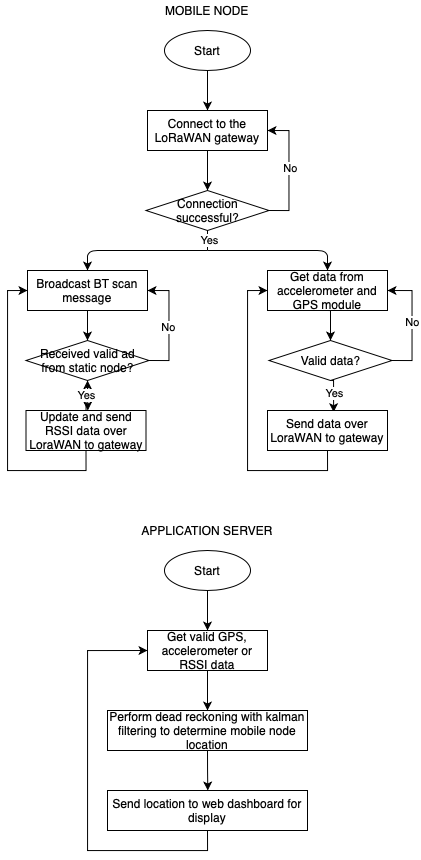

The diagram above was exported from draw.io. Its source (the exported page's mxGraphModel, read from the mxfile embedded in the PNG):
<mxGraphModel dx="1395" dy="805" grid="1" gridSize="10" guides="1" tooltips="1" connect="1" arrows="1" fold="1" page="1" pageScale="1" pageWidth="827" pageHeight="1169" math="0" shadow="0">
  <root>
    <mxCell id="0" />
    <mxCell id="1" parent="0" />
    <mxCell id="jvkyGV1-3TLvW3nhZc8y-4" style="edgeStyle=orthogonalEdgeStyle;rounded=0;orthogonalLoop=1;jettySize=auto;html=1;exitX=0.5;exitY=1;exitDx=0;exitDy=0;entryX=0.5;entryY=0;entryDx=0;entryDy=0;" edge="1" parent="1" source="jvkyGV1-3TLvW3nhZc8y-1" target="jvkyGV1-3TLvW3nhZc8y-2">
      <mxGeometry relative="1" as="geometry" />
    </mxCell>
    <mxCell id="jvkyGV1-3TLvW3nhZc8y-1" value="Start" style="ellipse;whiteSpace=wrap;html=1;" vertex="1" parent="1">
      <mxGeometry x="377" y="40" width="86" height="40" as="geometry" />
    </mxCell>
    <mxCell id="jvkyGV1-3TLvW3nhZc8y-8" style="edgeStyle=orthogonalEdgeStyle;rounded=0;orthogonalLoop=1;jettySize=auto;html=1;exitX=0.5;exitY=1;exitDx=0;exitDy=0;entryX=0.5;entryY=0;entryDx=0;entryDy=0;" edge="1" parent="1" source="jvkyGV1-3TLvW3nhZc8y-2" target="jvkyGV1-3TLvW3nhZc8y-6">
      <mxGeometry relative="1" as="geometry" />
    </mxCell>
    <mxCell id="jvkyGV1-3TLvW3nhZc8y-2" value="Connect to the LoRaWAN gateway" style="rounded=0;whiteSpace=wrap;html=1;" vertex="1" parent="1">
      <mxGeometry x="360" y="120" width="120" height="40" as="geometry" />
    </mxCell>
    <mxCell id="jvkyGV1-3TLvW3nhZc8y-9" style="edgeStyle=orthogonalEdgeStyle;rounded=0;orthogonalLoop=1;jettySize=auto;html=1;exitX=1;exitY=0.5;exitDx=0;exitDy=0;entryX=1;entryY=0.5;entryDx=0;entryDy=0;" edge="1" parent="1" source="jvkyGV1-3TLvW3nhZc8y-6" target="jvkyGV1-3TLvW3nhZc8y-2">
      <mxGeometry relative="1" as="geometry" />
    </mxCell>
    <mxCell id="jvkyGV1-3TLvW3nhZc8y-10" value="No" style="edgeLabel;html=1;align=center;verticalAlign=middle;resizable=0;points=[];" vertex="1" connectable="0" parent="jvkyGV1-3TLvW3nhZc8y-9">
      <mxGeometry x="0.0206" relative="1" as="geometry">
        <mxPoint x="1" as="offset" />
      </mxGeometry>
    </mxCell>
    <mxCell id="jvkyGV1-3TLvW3nhZc8y-6" value="Connection successful?" style="rhombus;whiteSpace=wrap;html=1;" vertex="1" parent="1">
      <mxGeometry x="358.5" y="200" width="123" height="40" as="geometry" />
    </mxCell>
    <mxCell id="jvkyGV1-3TLvW3nhZc8y-21" style="edgeStyle=orthogonalEdgeStyle;rounded=0;orthogonalLoop=1;jettySize=auto;html=1;exitX=0.5;exitY=1;exitDx=0;exitDy=0;entryX=0.5;entryY=0;entryDx=0;entryDy=0;" edge="1" parent="1" source="jvkyGV1-3TLvW3nhZc8y-13" target="jvkyGV1-3TLvW3nhZc8y-20">
      <mxGeometry relative="1" as="geometry" />
    </mxCell>
    <mxCell id="jvkyGV1-3TLvW3nhZc8y-13" value="Broadcast BT scan message" style="rounded=0;whiteSpace=wrap;html=1;" vertex="1" parent="1">
      <mxGeometry x="240" y="280" width="120" height="40" as="geometry" />
    </mxCell>
    <mxCell id="jvkyGV1-3TLvW3nhZc8y-29" style="edgeStyle=orthogonalEdgeStyle;rounded=0;orthogonalLoop=1;jettySize=auto;html=1;exitX=0.5;exitY=1;exitDx=0;exitDy=0;entryX=0.5;entryY=0;entryDx=0;entryDy=0;" edge="1" parent="1" source="jvkyGV1-3TLvW3nhZc8y-14" target="jvkyGV1-3TLvW3nhZc8y-28">
      <mxGeometry relative="1" as="geometry" />
    </mxCell>
    <mxCell id="jvkyGV1-3TLvW3nhZc8y-14" value="Get data from accelerometer and GPS module" style="rounded=0;whiteSpace=wrap;html=1;" vertex="1" parent="1">
      <mxGeometry x="480" y="280" width="120" height="40" as="geometry" />
    </mxCell>
    <mxCell id="jvkyGV1-3TLvW3nhZc8y-16" value="" style="endArrow=none;html=1;entryX=0.5;entryY=1;entryDx=0;entryDy=0;" edge="1" parent="1" target="jvkyGV1-3TLvW3nhZc8y-6">
      <mxGeometry width="50" height="50" relative="1" as="geometry">
        <mxPoint x="420" y="260" as="sourcePoint" />
        <mxPoint x="480" y="310" as="targetPoint" />
      </mxGeometry>
    </mxCell>
    <mxCell id="jvkyGV1-3TLvW3nhZc8y-18" value="Yes" style="edgeLabel;html=1;align=center;verticalAlign=middle;resizable=0;points=[];" vertex="1" connectable="0" parent="jvkyGV1-3TLvW3nhZc8y-16">
      <mxGeometry y="-1" relative="1" as="geometry">
        <mxPoint as="offset" />
      </mxGeometry>
    </mxCell>
    <mxCell id="jvkyGV1-3TLvW3nhZc8y-17" value="" style="endArrow=classic;html=1;entryX=0.5;entryY=0;entryDx=0;entryDy=0;" edge="1" parent="1" target="jvkyGV1-3TLvW3nhZc8y-13">
      <mxGeometry width="50" height="50" relative="1" as="geometry">
        <mxPoint x="420" y="260" as="sourcePoint" />
        <mxPoint x="480" y="310" as="targetPoint" />
        <Array as="points">
          <mxPoint x="300" y="260" />
        </Array>
      </mxGeometry>
    </mxCell>
    <mxCell id="jvkyGV1-3TLvW3nhZc8y-19" value="" style="endArrow=classic;html=1;entryX=0.5;entryY=0;entryDx=0;entryDy=0;" edge="1" parent="1" target="jvkyGV1-3TLvW3nhZc8y-14">
      <mxGeometry width="50" height="50" relative="1" as="geometry">
        <mxPoint x="420" y="260" as="sourcePoint" />
        <mxPoint x="480" y="310" as="targetPoint" />
        <Array as="points">
          <mxPoint x="540" y="260" />
        </Array>
      </mxGeometry>
    </mxCell>
    <mxCell id="jvkyGV1-3TLvW3nhZc8y-22" style="edgeStyle=orthogonalEdgeStyle;rounded=0;orthogonalLoop=1;jettySize=auto;html=1;exitX=1;exitY=0.5;exitDx=0;exitDy=0;entryX=1;entryY=0.5;entryDx=0;entryDy=0;" edge="1" parent="1" source="jvkyGV1-3TLvW3nhZc8y-20" target="jvkyGV1-3TLvW3nhZc8y-13">
      <mxGeometry relative="1" as="geometry" />
    </mxCell>
    <mxCell id="jvkyGV1-3TLvW3nhZc8y-23" value="No" style="edgeLabel;html=1;align=center;verticalAlign=middle;resizable=0;points=[];" vertex="1" connectable="0" parent="jvkyGV1-3TLvW3nhZc8y-22">
      <mxGeometry x="-0.0284" y="1" relative="1" as="geometry">
        <mxPoint as="offset" />
      </mxGeometry>
    </mxCell>
    <mxCell id="jvkyGV1-3TLvW3nhZc8y-24" style="edgeStyle=orthogonalEdgeStyle;rounded=0;orthogonalLoop=1;jettySize=auto;html=1;exitX=0.5;exitY=1;exitDx=0;exitDy=0;" edge="1" parent="1" source="jvkyGV1-3TLvW3nhZc8y-20">
      <mxGeometry relative="1" as="geometry">
        <mxPoint x="300.3333333333335" y="420" as="targetPoint" />
      </mxGeometry>
    </mxCell>
    <mxCell id="jvkyGV1-3TLvW3nhZc8y-20" value="Received valid ad from static node?" style="rhombus;whiteSpace=wrap;html=1;" vertex="1" parent="1">
      <mxGeometry x="238.5" y="350" width="123" height="40" as="geometry" />
    </mxCell>
    <mxCell id="jvkyGV1-3TLvW3nhZc8y-26" value="Yes" style="edgeStyle=orthogonalEdgeStyle;rounded=0;orthogonalLoop=1;jettySize=auto;html=1;" edge="1" parent="1" source="jvkyGV1-3TLvW3nhZc8y-25" target="jvkyGV1-3TLvW3nhZc8y-20">
      <mxGeometry relative="1" as="geometry" />
    </mxCell>
    <mxCell id="jvkyGV1-3TLvW3nhZc8y-27" style="edgeStyle=orthogonalEdgeStyle;rounded=0;orthogonalLoop=1;jettySize=auto;html=1;exitX=0.5;exitY=1;exitDx=0;exitDy=0;entryX=0;entryY=0.5;entryDx=0;entryDy=0;" edge="1" parent="1" source="jvkyGV1-3TLvW3nhZc8y-25" target="jvkyGV1-3TLvW3nhZc8y-13">
      <mxGeometry relative="1" as="geometry">
        <mxPoint x="430" y="300" as="targetPoint" />
        <Array as="points">
          <mxPoint x="299" y="480" />
          <mxPoint x="220" y="480" />
          <mxPoint x="220" y="300" />
        </Array>
      </mxGeometry>
    </mxCell>
    <mxCell id="jvkyGV1-3TLvW3nhZc8y-25" value="Update and send RSSI data over LoraWAN to gateway" style="rounded=0;whiteSpace=wrap;html=1;" vertex="1" parent="1">
      <mxGeometry x="238.5" y="420" width="120" height="40" as="geometry" />
    </mxCell>
    <mxCell id="jvkyGV1-3TLvW3nhZc8y-31" value="No" style="edgeStyle=orthogonalEdgeStyle;rounded=0;orthogonalLoop=1;jettySize=auto;html=1;exitX=1;exitY=0.5;exitDx=0;exitDy=0;entryX=1;entryY=0.5;entryDx=0;entryDy=0;" edge="1" parent="1" source="jvkyGV1-3TLvW3nhZc8y-28" target="jvkyGV1-3TLvW3nhZc8y-14">
      <mxGeometry relative="1" as="geometry" />
    </mxCell>
    <mxCell id="jvkyGV1-3TLvW3nhZc8y-33" style="edgeStyle=orthogonalEdgeStyle;rounded=0;orthogonalLoop=1;jettySize=auto;html=1;exitX=0.5;exitY=1;exitDx=0;exitDy=0;entryX=0.551;entryY=0.042;entryDx=0;entryDy=0;entryPerimeter=0;" edge="1" parent="1" source="jvkyGV1-3TLvW3nhZc8y-28" target="jvkyGV1-3TLvW3nhZc8y-32">
      <mxGeometry relative="1" as="geometry" />
    </mxCell>
    <mxCell id="jvkyGV1-3TLvW3nhZc8y-35" value="Yes" style="edgeLabel;html=1;align=center;verticalAlign=middle;resizable=0;points=[];" vertex="1" connectable="0" parent="jvkyGV1-3TLvW3nhZc8y-33">
      <mxGeometry x="-0.1514" relative="1" as="geometry">
        <mxPoint as="offset" />
      </mxGeometry>
    </mxCell>
    <mxCell id="jvkyGV1-3TLvW3nhZc8y-28" value="Valid data?" style="rhombus;whiteSpace=wrap;html=1;" vertex="1" parent="1">
      <mxGeometry x="481.5" y="350" width="123" height="40" as="geometry" />
    </mxCell>
    <mxCell id="jvkyGV1-3TLvW3nhZc8y-34" style="edgeStyle=orthogonalEdgeStyle;rounded=0;orthogonalLoop=1;jettySize=auto;html=1;exitX=0.5;exitY=1;exitDx=0;exitDy=0;entryX=0;entryY=0.5;entryDx=0;entryDy=0;" edge="1" parent="1" source="jvkyGV1-3TLvW3nhZc8y-32" target="jvkyGV1-3TLvW3nhZc8y-14">
      <mxGeometry relative="1" as="geometry" />
    </mxCell>
    <mxCell id="jvkyGV1-3TLvW3nhZc8y-32" value="Send data over LoraWAN to gateway" style="rounded=0;whiteSpace=wrap;html=1;" vertex="1" parent="1">
      <mxGeometry x="480" y="420" width="120" height="40" as="geometry" />
    </mxCell>
    <mxCell id="jvkyGV1-3TLvW3nhZc8y-38" style="edgeStyle=orthogonalEdgeStyle;rounded=0;orthogonalLoop=1;jettySize=auto;html=1;exitX=0.5;exitY=1;exitDx=0;exitDy=0;entryX=0.5;entryY=0;entryDx=0;entryDy=0;" edge="1" parent="1" source="jvkyGV1-3TLvW3nhZc8y-36" target="jvkyGV1-3TLvW3nhZc8y-37">
      <mxGeometry relative="1" as="geometry" />
    </mxCell>
    <mxCell id="jvkyGV1-3TLvW3nhZc8y-36" value="Start" style="ellipse;whiteSpace=wrap;html=1;" vertex="1" parent="1">
      <mxGeometry x="377" y="560" width="86" height="40" as="geometry" />
    </mxCell>
    <mxCell id="jvkyGV1-3TLvW3nhZc8y-44" style="edgeStyle=orthogonalEdgeStyle;rounded=0;orthogonalLoop=1;jettySize=auto;html=1;exitX=0.5;exitY=1;exitDx=0;exitDy=0;entryX=0.5;entryY=0;entryDx=0;entryDy=0;" edge="1" parent="1" source="jvkyGV1-3TLvW3nhZc8y-37" target="jvkyGV1-3TLvW3nhZc8y-39">
      <mxGeometry relative="1" as="geometry" />
    </mxCell>
    <mxCell id="jvkyGV1-3TLvW3nhZc8y-37" value="Get valid GPS, accelerometer or RSSI data" style="rounded=0;whiteSpace=wrap;html=1;" vertex="1" parent="1">
      <mxGeometry x="360" y="640" width="120" height="40" as="geometry" />
    </mxCell>
    <mxCell id="jvkyGV1-3TLvW3nhZc8y-45" style="edgeStyle=orthogonalEdgeStyle;rounded=0;orthogonalLoop=1;jettySize=auto;html=1;exitX=0.5;exitY=1;exitDx=0;exitDy=0;" edge="1" parent="1" source="jvkyGV1-3TLvW3nhZc8y-39">
      <mxGeometry relative="1" as="geometry">
        <mxPoint x="420.2941176470588" y="800" as="targetPoint" />
      </mxGeometry>
    </mxCell>
    <mxCell id="jvkyGV1-3TLvW3nhZc8y-39" value="Perform dead reckoning with kalman filtering to determine mobile node location" style="rounded=0;whiteSpace=wrap;html=1;" vertex="1" parent="1">
      <mxGeometry x="320" y="720" width="200" height="40" as="geometry" />
    </mxCell>
    <mxCell id="jvkyGV1-3TLvW3nhZc8y-40" value="MOBILE NODE" style="text;html=1;strokeColor=none;fillColor=none;align=center;verticalAlign=middle;whiteSpace=wrap;rounded=0;" vertex="1" parent="1">
      <mxGeometry x="275" y="10" width="290" height="20" as="geometry" />
    </mxCell>
    <mxCell id="jvkyGV1-3TLvW3nhZc8y-41" value="APPLICATION SERVER" style="text;html=1;strokeColor=none;fillColor=none;align=center;verticalAlign=middle;whiteSpace=wrap;rounded=0;" vertex="1" parent="1">
      <mxGeometry x="305" y="530" width="230" height="20" as="geometry" />
    </mxCell>
    <mxCell id="jvkyGV1-3TLvW3nhZc8y-47" style="edgeStyle=orthogonalEdgeStyle;rounded=0;orthogonalLoop=1;jettySize=auto;html=1;exitX=0.5;exitY=1;exitDx=0;exitDy=0;" edge="1" parent="1" source="jvkyGV1-3TLvW3nhZc8y-46">
      <mxGeometry relative="1" as="geometry">
        <mxPoint x="360" y="660" as="targetPoint" />
        <Array as="points">
          <mxPoint x="420" y="860" />
          <mxPoint x="300" y="860" />
          <mxPoint x="300" y="660" />
        </Array>
      </mxGeometry>
    </mxCell>
    <mxCell id="jvkyGV1-3TLvW3nhZc8y-46" value="Send location to web dashboard for display" style="rounded=0;whiteSpace=wrap;html=1;" vertex="1" parent="1">
      <mxGeometry x="320" y="800" width="200" height="40" as="geometry" />
    </mxCell>
  </root>
</mxGraphModel>